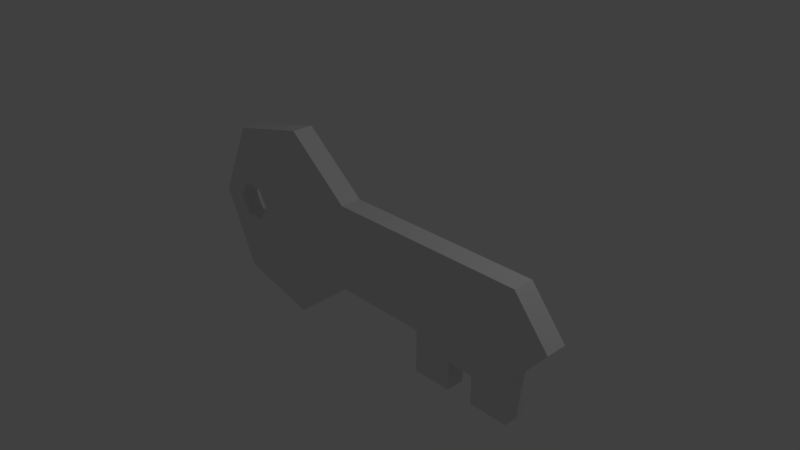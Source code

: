 # Source: key.blend  (saved by Blender 2.78.0; exported with 4.5.12 LTS)
import bpy
from mathutils import Matrix  # noqa: F401  (used for matrix-valued properties, if any)

bpy.ops.wm.read_factory_settings(use_empty=True)
scene = bpy.context.scene
scene.name = 'Scene'

# ---- collections
col_collection_1 = bpy.data.collections.new('Collection 1'); scene.collection.children.link(col_collection_1)

# ---- world
world_world = bpy.data.worlds.new('World'); scene.world = world_world
world_world.color = (0.05088, 0.05088, 0.05088)
world_world.use_sun_shadow = False
world_world.sun_shadow_jitter_overblur = 0.0
world_world.cycles.sampling_method = 'MANUAL'

# ---- cameras
cam_camera = bpy.data.cameras.new('Camera')
cam_camera.clip_end = 100.0
cam_camera.lens = 35.0
cam_camera.sensor_width = 32.0
cam_camera.sensor_height = 18.0
cam_camera.ortho_scale = 7.314
cam_camera.dof.focus_distance = 0.0
cam_camera.dof.aperture_fstop = 128.0

# ---- lights
light_lamp = bpy.data.lights.new('Lamp', 'POINT')
light_lamp.transmission_factor = 0.0
light_lamp.cutoff_distance = 30.0
light_lamp.energy = 100.0
light_lamp.shadow_buffer_clip_start = 1.001
light_lamp.shadow_soft_size = 0.1
light_lamp.shadow_maximum_resolution = 0.006
light_lamp.use_absolute_resolution = True

# ---- meshes
me_cylinder = bpy.data.meshes.new('Cylinder')
me_cylinder.from_pydata([(-0.00275, 1.05, -0.15), (-0.00275, 1.05, 0.15), (0.25, 0.9, -0.15), (0.25, 0.9, 0.15), (0.25, 0.6, -0.15), (0.25, 0.6, 0.15), (-2.255e-08, 0.45, -0.15), (-7.649e-09, 0.45, 0.15), (-0.25, 0.6, -0.15), (-0.25, 0.6, 0.15), (-0.25, 0.9, -0.15), (-0.25, 0.9, 0.15), (0.6074, -4.1, 0.15), (0.6074, -4.1, -0.15), (-0.6074, -2.631, 0.15), (-0.6074, -2.631, -0.15), (-1.207, -4.1, 0.15), (-1.207, -4.1, -0.15), (-1.207, -2.631, 0.15), (-1.207, -2.631, -0.15), (-0.8074, -3.185, 0.15), (-0.8074, -3.185, -0.15), (-0.8074, -3.553, 0.15), (-0.8074, -3.553, -0.15), (-1.207, -3.553, 0.15), (-1.207, -3.553, -0.15), (-1.207, -3.185, 0.15), (-1.207, -3.185, -0.15), (0.0, 1.4, -0.15), (1.095, 0.8729, -0.15), (1.095, 0.8729, 0.15), (0.0, 1.4, 0.15), (1.365, -0.3115, -0.15), (1.365, -0.3115, 0.15), (0.6074, -1.261, -0.15), (0.6074, -1.261, 0.15), (-0.6074, -1.261, -0.15), (-0.6074, -1.261, 0.15), (-1.365, -0.3115, -0.15), (-1.365, -0.3115, 0.15), (-1.095, 0.8729, -0.15), (-1.095, 0.8729, 0.15), (-0.6, -4.1, -0.15), (-0.6, -4.1, 0.15), (0.003718, -4.6, -0.15), (0.003718, -4.6, 0.15)], [], [(28, 31, 30, 29), (29, 30, 33, 32), (32, 33, 35, 34), (35, 37, 14, 12), (36, 37, 39, 38), (10, 11, 9, 8), (38, 39, 41, 40), (40, 41, 31, 28), (0, 1, 11, 10), (34, 35, 12, 13), (37, 36, 15, 14), (36, 34, 13, 15), (16, 22, 24), (13, 12, 45, 44), (14, 15, 19, 18), (12, 14, 18, 20, 22, 16, 43, 45), (15, 13, 44, 42, 17, 23, 21, 19), (18, 19, 27, 26), (20, 21, 23, 22), (24, 25, 17, 16), (21, 20, 26, 27), (20, 18, 26), (22, 23, 25, 24), (23, 17, 25), (19, 21, 27), (2, 0, 28, 29), (1, 3, 30, 31), (4, 2, 29, 32), (3, 5, 33, 30), (6, 4, 32, 34), (5, 7, 35, 33), (6, 34, 36), (7, 37, 35), (8, 6, 36, 38), (7, 9, 39, 37), (10, 8, 38, 40), (9, 11, 41, 39), (0, 10, 40, 28), (11, 1, 31, 41), (8, 9, 7, 6), (6, 7, 5, 4), (4, 5, 3, 2), (2, 3, 1, 0), (42, 43, 16, 17), (44, 45, 43, 42)])
me_cylinder.use_remesh_preserve_volume = False
me_cylinder.use_remesh_preserve_attributes = False
me_cylinder.use_mirror_vertex_groups = False
me_cylinder.update()

# ---- objects
ob_cylinder = bpy.data.objects.new('Cylinder', me_cylinder)
ob_lamp_noimp = bpy.data.objects.new('Lamp-noimp', light_lamp)
ob_camera_noimp = bpy.data.objects.new('Camera-noimp', cam_camera)

# ---- transforms, parenting, visibility, modifiers, constraints
ob_cylinder.location = (-1.6, 0.0, 0.0)
ob_cylinder.rotation_euler = (1.571, -1.571, 0.0)
ob_cylinder.lineart.crease_threshold = 0.0
ob_lamp_noimp.location = (4.076, 1.005, 5.904)
ob_lamp_noimp.rotation_euler = (0.6503, 0.05522, 1.866)
ob_lamp_noimp.lock_rotations_4d = False
ob_lamp_noimp.empty_display_type = 'ARROWS'
ob_lamp_noimp.color = (0.0, 0.0, 0.0, 0.0)
ob_lamp_noimp.lineart.crease_threshold = 0.0
ob_camera_noimp.location = (7.481, -6.508, 5.344)
ob_camera_noimp.rotation_euler = (1.109, 0.0, 0.8149)
ob_camera_noimp.lock_rotations_4d = False
ob_camera_noimp.empty_display_type = 'ARROWS'
ob_camera_noimp.color = (0.0, 0.0, 0.0, 0.0)
ob_camera_noimp.display_type = 'WIRE'
ob_camera_noimp.lineart.crease_threshold = 0.0

# ---- collection membership
col_collection_1.objects.link(ob_cylinder)
col_collection_1.objects.link(ob_lamp_noimp)
col_collection_1.objects.link(ob_camera_noimp)

# ---- scene / render settings (as saved in the file)
scene.camera = ob_camera_noimp
scene.frame_start = 1; scene.frame_end = 250; scene.frame_set(1)
scene.render.engine = 'BLENDER_EEVEE_NEXT'
scene.render.resolution_percentage = 50
scene.render.dither_intensity = 0.0
scene.cycles.use_denoising = False
scene.cycles.samples = 128
scene.cycles.sampling_pattern = 'TABULATED_SOBOL'
scene.cycles.light_sampling_threshold = 0.0
scene.cycles.use_adaptive_sampling = False
scene.cycles.use_light_tree = False
scene.cycles.blur_glossy = 0.0
scene.cycles.sample_clamp_indirect = 0.0
scene.view_settings.view_transform = 'Standard'
scene.unit_settings.scale_length = 0.01
bpy.context.view_layer.update()
